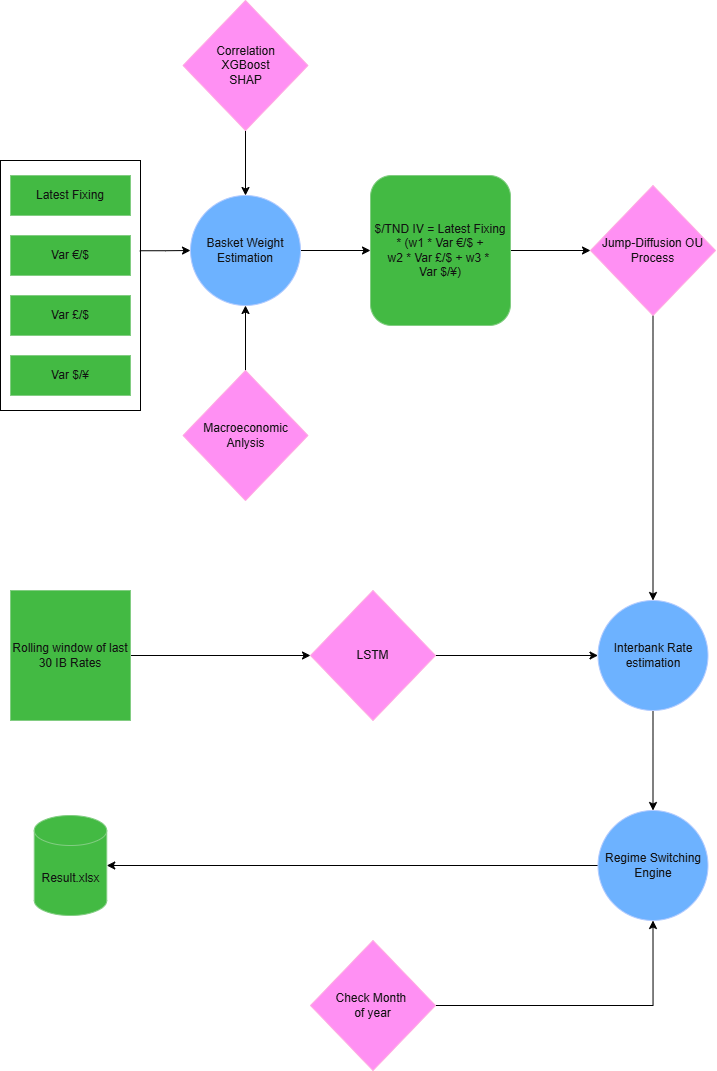

The diagram above was exported from draw.io. Its source (the exported page's mxGraphModel, read from the mxfile embedded in the PNG):
<mxGraphModel dx="1603" dy="865" grid="1" gridSize="10" guides="1" tooltips="1" connect="1" arrows="1" fold="1" page="1" pageScale="1" pageWidth="850" pageHeight="1100" math="0" shadow="0">
  <root>
    <mxCell id="0" />
    <mxCell id="1" parent="0" />
    <mxCell id="ucu7aDjCTCWHgKzXtzj6-4" style="edgeStyle=orthogonalEdgeStyle;rounded=0;orthogonalLoop=1;jettySize=auto;html=1;entryX=0;entryY=0.5;entryDx=0;entryDy=0;exitX=0.995;exitY=0.361;exitDx=0;exitDy=0;exitPerimeter=0;strokeColor=light-dark(#000000,#000000);" edge="1" parent="1" source="ucu7aDjCTCWHgKzXtzj6-1" target="ucu7aDjCTCWHgKzXtzj6-3">
      <mxGeometry relative="1" as="geometry">
        <mxPoint x="170" y="280" as="sourcePoint" />
      </mxGeometry>
    </mxCell>
    <mxCell id="ucu7aDjCTCWHgKzXtzj6-1" value="" style="rounded=0;whiteSpace=wrap;html=1;fillColor=none;strokeColor=light-dark(#000000,#000000);" vertex="1" parent="1">
      <mxGeometry x="30" y="190" width="140" height="250" as="geometry" />
    </mxCell>
    <mxCell id="_2jrDrYPKiekYkDE0jNH-1" value="Latest Fixing" style="rounded=0;whiteSpace=wrap;html=1;fillColor=#008a00;fontColor=#ffffff;strokeColor=#005700;" parent="1" vertex="1">
      <mxGeometry x="40" y="205" width="120" height="40" as="geometry" />
    </mxCell>
    <mxCell id="ucu7aDjCTCWHgKzXtzj6-10" style="edgeStyle=orthogonalEdgeStyle;rounded=0;orthogonalLoop=1;jettySize=auto;html=1;exitX=1;exitY=0.5;exitDx=0;exitDy=0;entryX=0;entryY=0.5;entryDx=0;entryDy=0;strokeColor=light-dark(#000000,#000000);" edge="1" parent="1" source="ucu7aDjCTCWHgKzXtzj6-3" target="ucu7aDjCTCWHgKzXtzj6-9">
      <mxGeometry relative="1" as="geometry" />
    </mxCell>
    <mxCell id="ucu7aDjCTCWHgKzXtzj6-3" value="Basket Weight Estimation" style="ellipse;whiteSpace=wrap;html=1;aspect=fixed;fillColor=#0050ef;fontColor=#ffffff;strokeColor=#001DBC;" vertex="1" parent="1">
      <mxGeometry x="220" y="225" width="110" height="110" as="geometry" />
    </mxCell>
    <mxCell id="ucu7aDjCTCWHgKzXtzj6-8" style="edgeStyle=orthogonalEdgeStyle;rounded=0;orthogonalLoop=1;jettySize=auto;html=1;exitX=0.5;exitY=1;exitDx=0;exitDy=0;entryX=0.5;entryY=0;entryDx=0;entryDy=0;strokeColor=light-dark(#000000,#000000);" edge="1" parent="1" source="ucu7aDjCTCWHgKzXtzj6-5" target="ucu7aDjCTCWHgKzXtzj6-3">
      <mxGeometry relative="1" as="geometry" />
    </mxCell>
    <mxCell id="ucu7aDjCTCWHgKzXtzj6-5" value="&lt;div&gt;Correlation&lt;/div&gt;XGBoost&lt;div&gt;&lt;div&gt;SHAP&lt;/div&gt;&lt;/div&gt;" style="rhombus;whiteSpace=wrap;html=1;fillColor=#d80073;fontColor=#ffffff;strokeColor=#A50040;" vertex="1" parent="1">
      <mxGeometry x="212.5" y="30" width="125" height="130" as="geometry" />
    </mxCell>
    <mxCell id="ucu7aDjCTCWHgKzXtzj6-7" style="edgeStyle=orthogonalEdgeStyle;rounded=0;orthogonalLoop=1;jettySize=auto;html=1;exitX=0.5;exitY=0;exitDx=0;exitDy=0;entryX=0.5;entryY=1;entryDx=0;entryDy=0;strokeColor=light-dark(#000000,#000000);" edge="1" parent="1" source="ucu7aDjCTCWHgKzXtzj6-6" target="ucu7aDjCTCWHgKzXtzj6-3">
      <mxGeometry relative="1" as="geometry" />
    </mxCell>
    <mxCell id="ucu7aDjCTCWHgKzXtzj6-6" value="Macroeconomic Anlysis" style="rhombus;whiteSpace=wrap;html=1;fillColor=#d80073;fontColor=#ffffff;strokeColor=#A50040;" vertex="1" parent="1">
      <mxGeometry x="212.5" y="400" width="125" height="130" as="geometry" />
    </mxCell>
    <mxCell id="ucu7aDjCTCWHgKzXtzj6-19" style="edgeStyle=orthogonalEdgeStyle;rounded=0;orthogonalLoop=1;jettySize=auto;html=1;exitX=1;exitY=0.5;exitDx=0;exitDy=0;strokeColor=light-dark(#000000,#000000);" edge="1" parent="1" source="ucu7aDjCTCWHgKzXtzj6-9" target="ucu7aDjCTCWHgKzXtzj6-16">
      <mxGeometry relative="1" as="geometry" />
    </mxCell>
    <mxCell id="ucu7aDjCTCWHgKzXtzj6-9" value="$/TND IV = Latest Fixing * (w1 * Var €/$ +&lt;div&gt;w2 * Var £/$ + w3 *&amp;nbsp;&lt;/div&gt;&lt;div&gt;Var $/¥)&lt;/div&gt;" style="rounded=1;whiteSpace=wrap;html=1;fillColor=#008a00;fontColor=#ffffff;strokeColor=#005700;" vertex="1" parent="1">
      <mxGeometry x="400" y="205" width="140" height="150" as="geometry" />
    </mxCell>
    <mxCell id="ucu7aDjCTCWHgKzXtzj6-11" value="Var $/¥" style="rounded=0;whiteSpace=wrap;html=1;fillColor=#008a00;fontColor=#ffffff;strokeColor=#005700;" vertex="1" parent="1">
      <mxGeometry x="40" y="385" width="120" height="40" as="geometry" />
    </mxCell>
    <mxCell id="ucu7aDjCTCWHgKzXtzj6-12" value="Var £/$" style="rounded=0;whiteSpace=wrap;html=1;fillColor=#008a00;fontColor=#ffffff;strokeColor=#005700;" vertex="1" parent="1">
      <mxGeometry x="40" y="325" width="120" height="40" as="geometry" />
    </mxCell>
    <mxCell id="ucu7aDjCTCWHgKzXtzj6-13" value="Var €/$" style="rounded=0;whiteSpace=wrap;html=1;fillColor=#008a00;fontColor=#ffffff;strokeColor=#005700;" vertex="1" parent="1">
      <mxGeometry x="40" y="265" width="120" height="40" as="geometry" />
    </mxCell>
    <mxCell id="ucu7aDjCTCWHgKzXtzj6-24" style="edgeStyle=orthogonalEdgeStyle;rounded=0;orthogonalLoop=1;jettySize=auto;html=1;exitX=1;exitY=0.5;exitDx=0;exitDy=0;strokeColor=light-dark(#000000,#000000);" edge="1" parent="1" source="ucu7aDjCTCWHgKzXtzj6-14" target="ucu7aDjCTCWHgKzXtzj6-21">
      <mxGeometry relative="1" as="geometry" />
    </mxCell>
    <mxCell id="ucu7aDjCTCWHgKzXtzj6-14" value="&lt;div&gt;LSTM&lt;/div&gt;" style="rhombus;whiteSpace=wrap;html=1;fillColor=#d80073;fontColor=#ffffff;strokeColor=#A50040;" vertex="1" parent="1">
      <mxGeometry x="340" y="620" width="125" height="130" as="geometry" />
    </mxCell>
    <mxCell id="ucu7aDjCTCWHgKzXtzj6-26" style="edgeStyle=orthogonalEdgeStyle;rounded=0;orthogonalLoop=1;jettySize=auto;html=1;exitX=0.5;exitY=1;exitDx=0;exitDy=0;strokeColor=light-dark(#000000,#000000);" edge="1" parent="1" source="ucu7aDjCTCWHgKzXtzj6-16" target="ucu7aDjCTCWHgKzXtzj6-21">
      <mxGeometry relative="1" as="geometry" />
    </mxCell>
    <mxCell id="ucu7aDjCTCWHgKzXtzj6-16" value="Jump-Diffusion OU Process" style="rhombus;whiteSpace=wrap;html=1;fillColor=#d80073;fontColor=#ffffff;strokeColor=#A50040;" vertex="1" parent="1">
      <mxGeometry x="620" y="215" width="125" height="130" as="geometry" />
    </mxCell>
    <mxCell id="ucu7aDjCTCWHgKzXtzj6-33" style="edgeStyle=orthogonalEdgeStyle;rounded=0;orthogonalLoop=1;jettySize=auto;html=1;exitX=0.5;exitY=1;exitDx=0;exitDy=0;entryX=0.5;entryY=0;entryDx=0;entryDy=0;strokeColor=light-dark(#000000,#000000);" edge="1" parent="1" source="ucu7aDjCTCWHgKzXtzj6-21" target="ucu7aDjCTCWHgKzXtzj6-31">
      <mxGeometry relative="1" as="geometry" />
    </mxCell>
    <mxCell id="ucu7aDjCTCWHgKzXtzj6-21" value="Interbank Rate estimation" style="ellipse;whiteSpace=wrap;html=1;aspect=fixed;fillColor=#0050ef;fontColor=#ffffff;strokeColor=#001DBC;" vertex="1" parent="1">
      <mxGeometry x="627.5" y="630" width="110" height="110" as="geometry" />
    </mxCell>
    <mxCell id="ucu7aDjCTCWHgKzXtzj6-25" style="edgeStyle=orthogonalEdgeStyle;rounded=0;orthogonalLoop=1;jettySize=auto;html=1;exitX=1;exitY=0.5;exitDx=0;exitDy=0;entryX=0;entryY=0.5;entryDx=0;entryDy=0;strokeColor=light-dark(#000000,#000000);" edge="1" parent="1" source="ucu7aDjCTCWHgKzXtzj6-23" target="ucu7aDjCTCWHgKzXtzj6-14">
      <mxGeometry relative="1" as="geometry" />
    </mxCell>
    <mxCell id="ucu7aDjCTCWHgKzXtzj6-23" value="Rolling window of last 30 IB Rates" style="rounded=0;whiteSpace=wrap;html=1;fillColor=#008a00;fontColor=#ffffff;strokeColor=#005700;" vertex="1" parent="1">
      <mxGeometry x="40" y="620" width="120" height="130" as="geometry" />
    </mxCell>
    <mxCell id="ucu7aDjCTCWHgKzXtzj6-32" style="edgeStyle=orthogonalEdgeStyle;rounded=0;orthogonalLoop=1;jettySize=auto;html=1;exitX=1;exitY=0.5;exitDx=0;exitDy=0;entryX=0.5;entryY=1;entryDx=0;entryDy=0;strokeColor=light-dark(#000000,#000000);" edge="1" parent="1" source="ucu7aDjCTCWHgKzXtzj6-27" target="ucu7aDjCTCWHgKzXtzj6-31">
      <mxGeometry relative="1" as="geometry">
        <mxPoint x="683" y="1035" as="targetPoint" />
      </mxGeometry>
    </mxCell>
    <mxCell id="ucu7aDjCTCWHgKzXtzj6-27" value="Check Month&amp;nbsp;&lt;div&gt;of year&lt;/div&gt;" style="rhombus;whiteSpace=wrap;html=1;fillColor=#d80073;fontColor=#ffffff;strokeColor=#A50040;" vertex="1" parent="1">
      <mxGeometry x="340" y="970" width="125" height="130" as="geometry" />
    </mxCell>
    <mxCell id="ucu7aDjCTCWHgKzXtzj6-29" value="Result.xlsx" style="shape=cylinder3;whiteSpace=wrap;html=1;boundedLbl=1;backgroundOutline=1;size=15;fillColor=#008a00;fontColor=#ffffff;strokeColor=#005700;" vertex="1" parent="1">
      <mxGeometry x="63.75" y="845" width="72.5" height="100" as="geometry" />
    </mxCell>
    <mxCell id="ucu7aDjCTCWHgKzXtzj6-34" style="edgeStyle=orthogonalEdgeStyle;rounded=0;orthogonalLoop=1;jettySize=auto;html=1;exitX=0;exitY=0.5;exitDx=0;exitDy=0;strokeColor=light-dark(#000000,#000000);" edge="1" parent="1" source="ucu7aDjCTCWHgKzXtzj6-31" target="ucu7aDjCTCWHgKzXtzj6-29">
      <mxGeometry relative="1" as="geometry" />
    </mxCell>
    <mxCell id="ucu7aDjCTCWHgKzXtzj6-31" value="Regime Switching&lt;div&gt;Engine&lt;/div&gt;" style="ellipse;whiteSpace=wrap;html=1;aspect=fixed;fillColor=#0050ef;fontColor=#ffffff;strokeColor=#001DBC;" vertex="1" parent="1">
      <mxGeometry x="627.5" y="840" width="110" height="110" as="geometry" />
    </mxCell>
  </root>
</mxGraphModel>